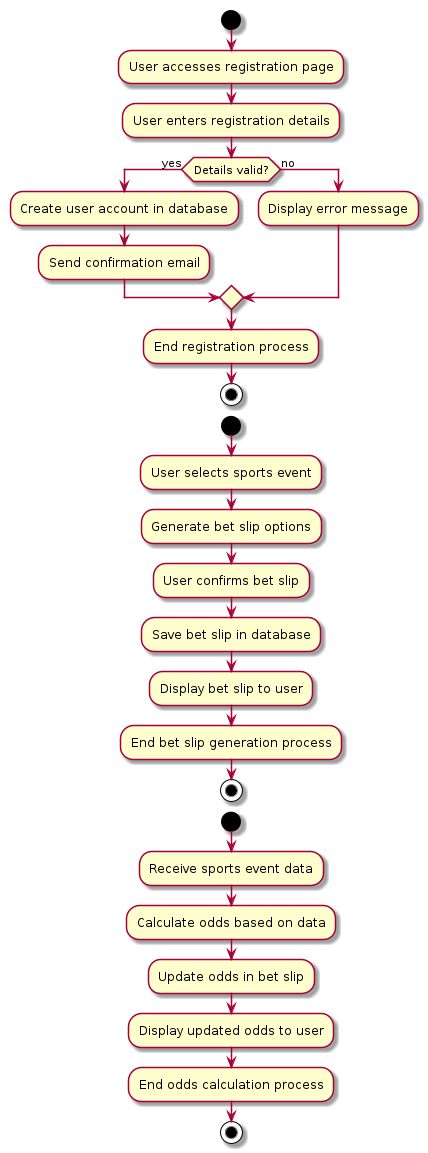

The diagram above was rendered by PlantUML. Its source (embedded in the PNG):
@startuml

start

:User accesses registration page;
:User enters registration details;
if (Details valid?) then (yes)
  :Create user account in database;
  :Send confirmation email;
else (no)
  :Display error message;
endif
:End registration process;

stop

start

:User selects sports event;
:Generate bet slip options;
:User confirms bet slip;
:Save bet slip in database;
:Display bet slip to user;
:End bet slip generation process;

stop

start

:Receive sports event data;
:Calculate odds based on data;
:Update odds in bet slip;
:Display updated odds to user;
:End odds calculation process;

stop

@enduml